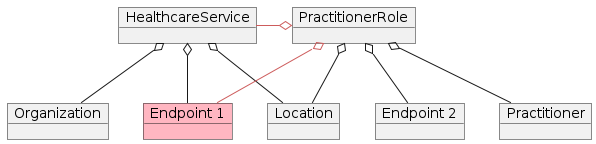

The diagram above was rendered by PlantUML. Its source (embedded in the PNG):
@startuml ObjectDiagram.Linked_HCS_and_PR
'skinparam monochrome true
object "HealthcareService" as hs1
object "PractitionerRole" as pr1
object "Organization" as o1
object "Location" as l1
object "Endpoint 1" as e1 #LightPink
object "Practitioner" as p1
object "Endpoint 2" as e2

hs1 o-- o1
hs1 o-- l1
hs1 o-- e1

pr1 o-- p1
pr1 o-- l1
pr1 o-- e2
pr1 o-- e1 #IndianRed
pr1 o-l- hs1 #IndianRed

@enduml